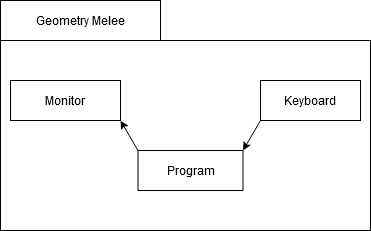

The diagram above was exported from draw.io. Its source (the exported page's mxGraphModel, read from the mxfile embedded in the PNG):
<mxGraphModel dx="2062" dy="1151" grid="0" gridSize="10" guides="1" tooltips="1" connect="1" arrows="1" fold="1" page="1" pageScale="1" pageWidth="850" pageHeight="1100" background="#ffffff" math="0" shadow="0">
  <root>
    <mxCell id="0" />
    <mxCell id="1" parent="0" />
    <mxCell id="OgxsHYWAbBKTUuak0f3d-1" value="" style="rounded=0;whiteSpace=wrap;html=1;" vertex="1" parent="1">
      <mxGeometry x="260" y="300" width="370" height="190" as="geometry" />
    </mxCell>
    <mxCell id="OgxsHYWAbBKTUuak0f3d-2" value="Geometry Melee" style="rounded=0;whiteSpace=wrap;html=1;" vertex="1" parent="1">
      <mxGeometry x="260" y="260" width="160" height="40" as="geometry" />
    </mxCell>
    <mxCell id="OgxsHYWAbBKTUuak0f3d-3" value="Monitor" style="rounded=0;whiteSpace=wrap;html=1;" vertex="1" parent="1">
      <mxGeometry x="270" y="340" width="110" height="40" as="geometry" />
    </mxCell>
    <mxCell id="OgxsHYWAbBKTUuak0f3d-4" value="Program" style="rounded=0;whiteSpace=wrap;html=1;" vertex="1" parent="1">
      <mxGeometry x="397.5" y="410" width="105" height="40" as="geometry" />
    </mxCell>
    <mxCell id="OgxsHYWAbBKTUuak0f3d-5" value="Keyboard" style="rounded=0;whiteSpace=wrap;html=1;" vertex="1" parent="1">
      <mxGeometry x="520" y="340" width="100" height="40" as="geometry" />
    </mxCell>
    <mxCell id="OgxsHYWAbBKTUuak0f3d-6" value="" style="endArrow=classic;html=1;entryX=1;entryY=0;entryDx=0;entryDy=0;exitX=0;exitY=1;exitDx=0;exitDy=0;" edge="1" parent="1" source="OgxsHYWAbBKTUuak0f3d-5" target="OgxsHYWAbBKTUuak0f3d-4">
      <mxGeometry width="50" height="50" relative="1" as="geometry">
        <mxPoint x="380" y="610" as="sourcePoint" />
        <mxPoint x="430" y="560" as="targetPoint" />
      </mxGeometry>
    </mxCell>
    <mxCell id="OgxsHYWAbBKTUuak0f3d-7" value="" style="endArrow=classic;html=1;entryX=1;entryY=1;entryDx=0;entryDy=0;exitX=0;exitY=0;exitDx=0;exitDy=0;" edge="1" parent="1" source="OgxsHYWAbBKTUuak0f3d-4" target="OgxsHYWAbBKTUuak0f3d-3">
      <mxGeometry width="50" height="50" relative="1" as="geometry">
        <mxPoint x="380" y="610" as="sourcePoint" />
        <mxPoint x="430" y="560" as="targetPoint" />
      </mxGeometry>
    </mxCell>
  </root>
</mxGraphModel>